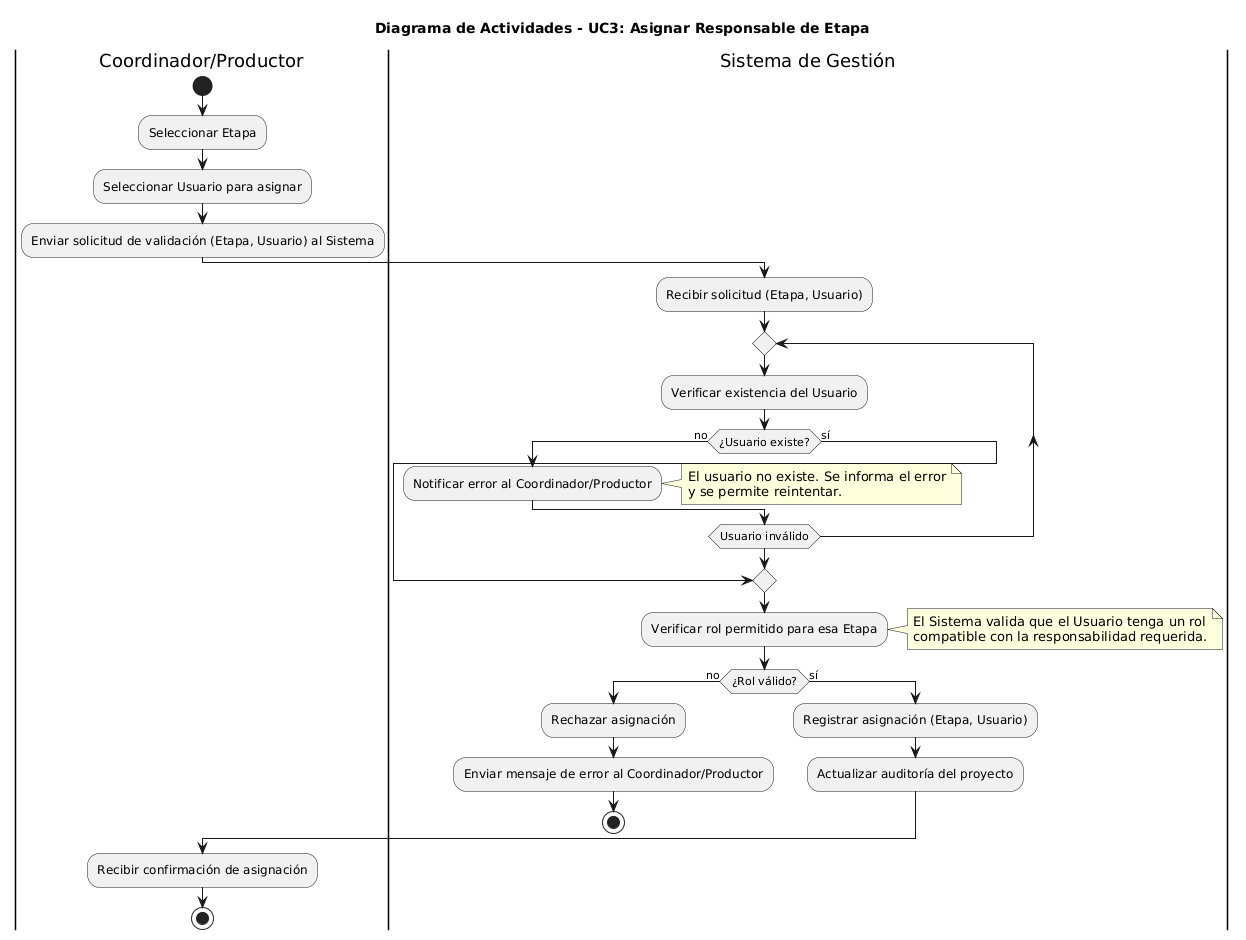

The diagram above was rendered by PlantUML. Its source (embedded in the PNG):
@startuml
title Diagrama de Actividades - UC3: Asignar Responsable de Etapa

|Coordinador/Productor|
start
:Seleccionar Etapa;
:Seleccionar Usuario para asignar;
:Enviar solicitud de validación (Etapa, Usuario) al Sistema;

|Sistema de Gestión|
:Recibir solicitud (Etapa, Usuario);

repeat
  :Verificar existencia del Usuario;
  if (¿Usuario existe?) then (no)
    :Notificar error al Coordinador/Productor;
    note right
    El usuario no existe. Se informa el error
    y se permite reintentar.
    end note
  else (sí)
    break
  endif
repeat while (Usuario inválido)

:Verificar rol permitido para esa Etapa;
note right
El Sistema valida que el Usuario tenga un rol
compatible con la responsabilidad requerida.
end note

if (¿Rol válido?) then (no)
  :Rechazar asignación;
  :Enviar mensaje de error al Coordinador/Productor;
  stop
else (sí)
  :Registrar asignación (Etapa, Usuario);
  :Actualizar auditoría del proyecto;
endif

|Coordinador/Productor|
:Recibir confirmación de asignación;
stop
@enduml